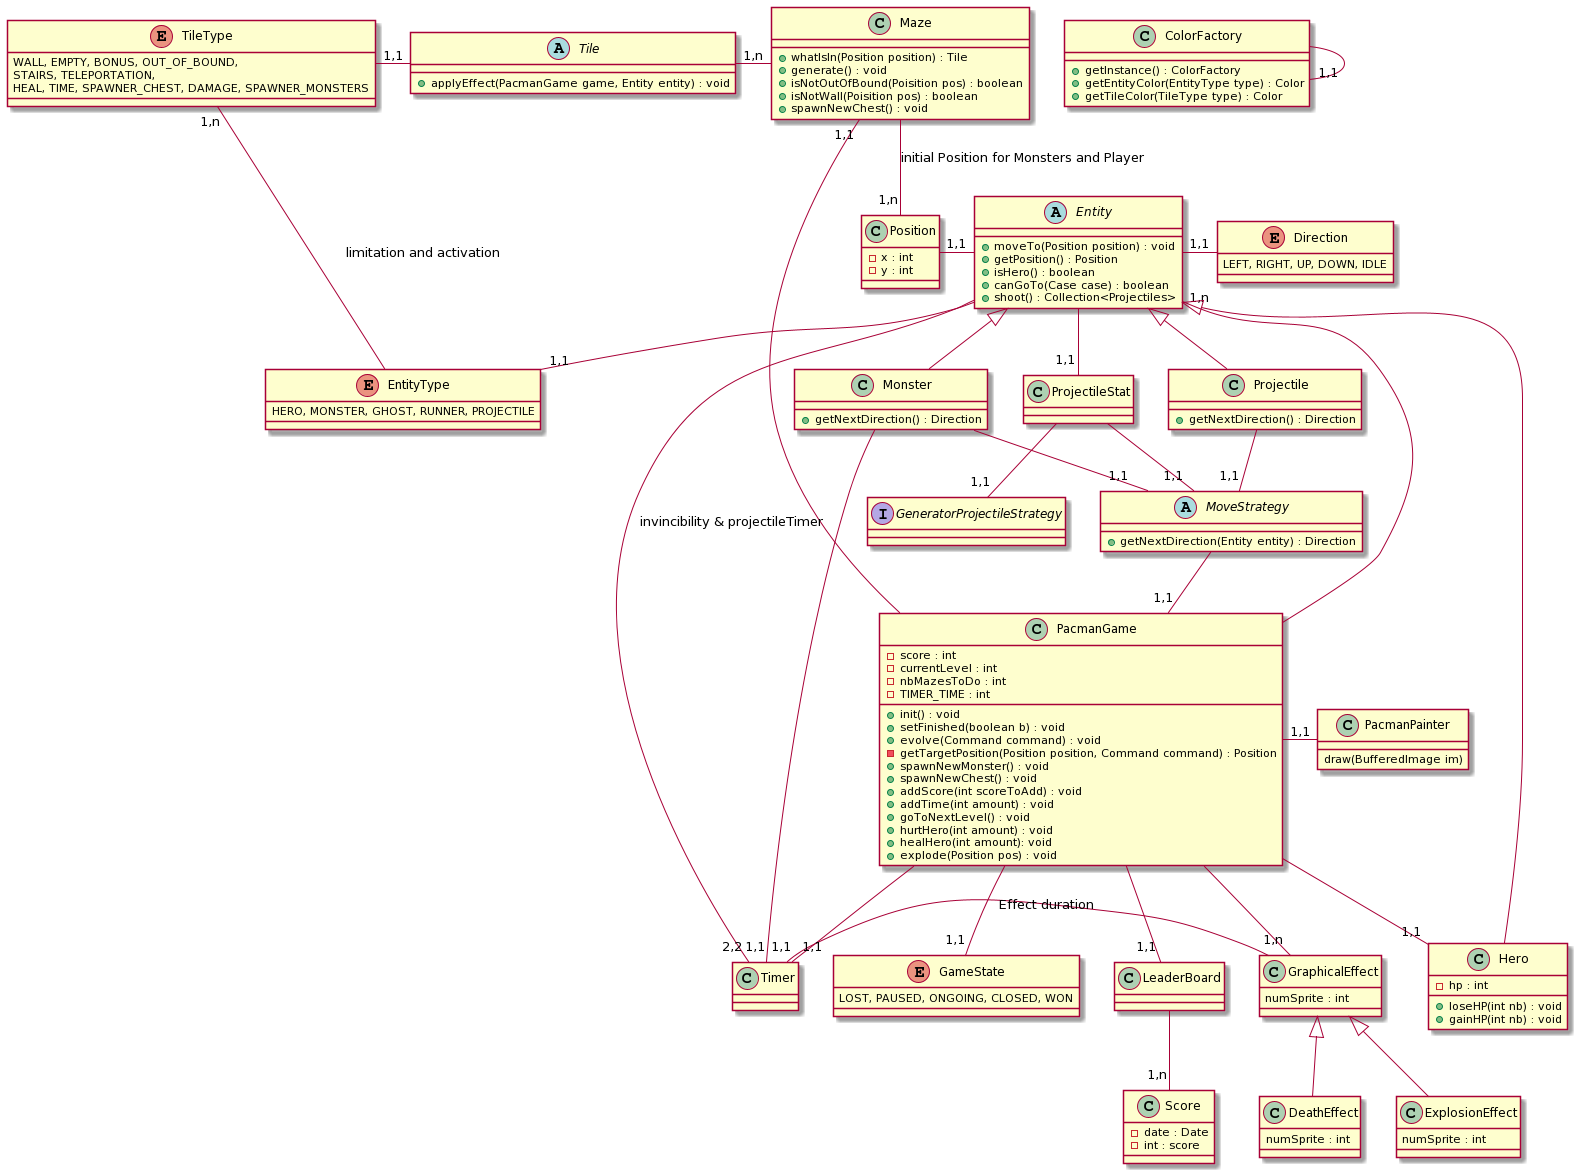

The diagram above was rendered by PlantUML. Its source (embedded in the PNG):
@startuml
class ColorFactory{
+getInstance() : ColorFactory
+getEntityColor(EntityType type) : Color
+getTileColor(TileType type) : Color
}

ColorFactory --"1,1" ColorFactory

class PacmanPainter{
    draw(BufferedImage im)
}

PacmanPainter -left-"1,1" PacmanGame

class GraphicalEffect{
    numSprite : int 
}

PacmanGame -right-"1,n" GraphicalEffect
GraphicalEffect -left-"1,1" Timer : Effect duration


class ExplosionEffect{
    numSprite : int 
}

ExplosionEffect -up-|> GraphicalEffect

class DeathEffect{
    numSprite : int 
}
DeathEffect -up-|> GraphicalEffect

class PacmanGame {
    - score : int
    - currentLevel : int
    - nbMazesToDo : int
    - TIMER_TIME : int
    
    + init() : void
    + setFinished(boolean b) : void
    + evolve(Command command) : void
    - getTargetPosition(Position position, Command command) : Position
    + spawnNewMonster() : void
    + spawnNewChest() : void
    + addScore(int scoreToAdd) : void
    + addTime(int amount) : void
    + goToNextLevel() : void
    + hurtHero(int amount) : void
    + healHero(int amount): void 
    + explode(Position pos) : void
}

enum GameState{
    LOST, PAUSED, ONGOING, CLOSED, WON
}

PacmanGame --"1,1" GameState




class Position{
    - x : int
    - y : int
}

abstract class Entity {
    + moveTo(Position position) : void
    + getPosition() : Position
    + isHero() : boolean
    + canGoTo(Case case) : boolean
    + shoot() : Collection<Projectiles>
}



interface GeneratorProjectileStrategy{
}

Entity --"1,1" ProjectileStat


ProjectileStat -- "1,1" GeneratorProjectileStrategy
ProjectileStat -- "1,1" MoveStrategy


enum Direction{
    LEFT, RIGHT, UP, DOWN, IDLE
}

Entity -right-"1,1" Direction

class Hero {
    - hp : int
    + loseHP(int nb) : void
    + gainHP(int nb) : void
}


class Monster {
    + getNextDirection() : Direction
}

class Projectile{
    + getNextDirection() : Direction
}

abstract MoveStrategy{
    + getNextDirection(Entity entity) : Direction
}


Entity -left-"1,1" Position
Entity --"1,1" EntityType

Monster -- "1,1" MoveStrategy

Projectile -up-|> Entity
Projectile -- "1,1" MoveStrategy


MoveStrategy -- "1,1" PacmanGame


enum EntityType{
HERO, MONSTER, GHOST, RUNNER, PROJECTILE
}


class Maze {
    
    + whatIsIn(Position position) : Tile
    + generate() : void
    + isNotOutOfBound(Poisition pos) : boolean
    + isNotWall(Poisition pos) : boolean
    + spawnNewChest() : void
}

abstract Tile {
    + applyEffect(PacmanGame game, Entity entity) : void
}

enum TileType{
WALL, EMPTY, BONUS, OUT_OF_BOUND,
STAIRS, TELEPORTATION,
HEAL, TIME, SPAWNER_CHEST, DAMAGE, SPAWNER_MONSTERS
}


EntityType --"1,n" TileType : limitation and activation

Maze -left- "1,n" Tile
Tile -left-"1,1" TileType
Maze -down- "1,n" Position : initial Position for Monsters and Player






PacmanGame -- "1,n" Entity
PacmanGame -- "1,1" Hero
PacmanGame -- "1,1" Maze

Entity <|-- Hero
Entity <|-- Monster

Entity --"2,2" Timer : invincibility & projectileTimer



class Timer{

}

Monster --"1,1" Timer
PacmanGame --"1,1" Timer





class Score{
    - date : Date
    - int : score
}

class LeaderBoard{
}

LeaderBoard --"1,n" Score

PacmanGame --"1,1" LeaderBoard
@enduml